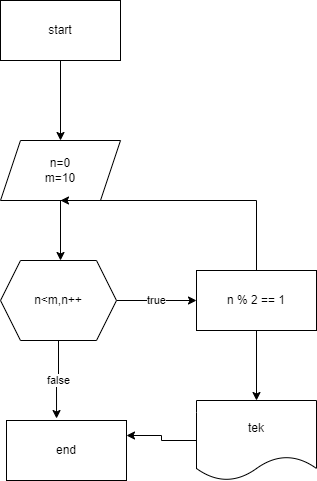

The diagram above was exported from draw.io. Its source (the exported page's mxGraphModel, read from the mxfile embedded in the PNG):
<mxGraphModel dx="868" dy="425" grid="1" gridSize="10" guides="1" tooltips="1" connect="1" arrows="1" fold="1" page="1" pageScale="1" pageWidth="827" pageHeight="1169" math="0" shadow="0">
  <root>
    <mxCell id="0" />
    <mxCell id="1" parent="0" />
    <mxCell id="GcrCegwIxmAQOaLB0ll0-4" style="edgeStyle=orthogonalEdgeStyle;rounded=0;orthogonalLoop=1;jettySize=auto;html=1;" edge="1" parent="1" source="GcrCegwIxmAQOaLB0ll0-2">
      <mxGeometry relative="1" as="geometry">
        <mxPoint x="414" y="160" as="targetPoint" />
      </mxGeometry>
    </mxCell>
    <mxCell id="GcrCegwIxmAQOaLB0ll0-2" value="start" style="rounded=0;whiteSpace=wrap;html=1;" vertex="1" parent="1">
      <mxGeometry x="354" y="20" width="120" height="60" as="geometry" />
    </mxCell>
    <mxCell id="GcrCegwIxmAQOaLB0ll0-9" style="edgeStyle=orthogonalEdgeStyle;rounded=0;orthogonalLoop=1;jettySize=auto;html=1;" edge="1" parent="1" source="GcrCegwIxmAQOaLB0ll0-5">
      <mxGeometry relative="1" as="geometry">
        <mxPoint x="414" y="280" as="targetPoint" />
      </mxGeometry>
    </mxCell>
    <mxCell id="GcrCegwIxmAQOaLB0ll0-5" value="n=0&lt;br&gt;m=10&lt;br&gt;" style="shape=parallelogram;perimeter=parallelogramPerimeter;whiteSpace=wrap;html=1;fixedSize=1;" vertex="1" parent="1">
      <mxGeometry x="354" y="160" width="120" height="60" as="geometry" />
    </mxCell>
    <mxCell id="GcrCegwIxmAQOaLB0ll0-11" value="true" style="edgeStyle=orthogonalEdgeStyle;rounded=0;orthogonalLoop=1;jettySize=auto;html=1;" edge="1" parent="1" source="GcrCegwIxmAQOaLB0ll0-7">
      <mxGeometry relative="1" as="geometry">
        <mxPoint x="550" y="320" as="targetPoint" />
      </mxGeometry>
    </mxCell>
    <mxCell id="AbBgoCeUeZKOgLogiG9y-13" value="false" style="edgeStyle=orthogonalEdgeStyle;rounded=0;orthogonalLoop=1;jettySize=auto;html=1;entryX=0.417;entryY=-0.033;entryDx=0;entryDy=0;entryPerimeter=0;" edge="1" parent="1" source="GcrCegwIxmAQOaLB0ll0-7" target="AbBgoCeUeZKOgLogiG9y-6">
      <mxGeometry relative="1" as="geometry" />
    </mxCell>
    <mxCell id="GcrCegwIxmAQOaLB0ll0-7" value="n&amp;lt;m,n++" style="shape=hexagon;perimeter=hexagonPerimeter2;whiteSpace=wrap;html=1;fixedSize=1;" vertex="1" parent="1">
      <mxGeometry x="354" y="280" width="116" height="80" as="geometry" />
    </mxCell>
    <mxCell id="AbBgoCeUeZKOgLogiG9y-2" style="edgeStyle=orthogonalEdgeStyle;rounded=0;orthogonalLoop=1;jettySize=auto;html=1;" edge="1" parent="1" source="GcrCegwIxmAQOaLB0ll0-12" target="AbBgoCeUeZKOgLogiG9y-3">
      <mxGeometry relative="1" as="geometry">
        <mxPoint x="610" y="440" as="targetPoint" />
      </mxGeometry>
    </mxCell>
    <mxCell id="AbBgoCeUeZKOgLogiG9y-9" style="edgeStyle=orthogonalEdgeStyle;rounded=0;orthogonalLoop=1;jettySize=auto;html=1;exitX=0.5;exitY=0;exitDx=0;exitDy=0;entryX=0.5;entryY=1;entryDx=0;entryDy=0;" edge="1" parent="1" source="GcrCegwIxmAQOaLB0ll0-12" target="GcrCegwIxmAQOaLB0ll0-5">
      <mxGeometry relative="1" as="geometry">
        <Array as="points">
          <mxPoint x="610" y="220" />
        </Array>
      </mxGeometry>
    </mxCell>
    <mxCell id="GcrCegwIxmAQOaLB0ll0-12" value="n % 2 == 1" style="rounded=0;whiteSpace=wrap;html=1;" vertex="1" parent="1">
      <mxGeometry x="550" y="290" width="120" height="60" as="geometry" />
    </mxCell>
    <mxCell id="AbBgoCeUeZKOgLogiG9y-8" style="edgeStyle=orthogonalEdgeStyle;rounded=0;orthogonalLoop=1;jettySize=auto;html=1;entryX=1;entryY=0.25;entryDx=0;entryDy=0;" edge="1" parent="1" source="AbBgoCeUeZKOgLogiG9y-3" target="AbBgoCeUeZKOgLogiG9y-6">
      <mxGeometry relative="1" as="geometry" />
    </mxCell>
    <mxCell id="AbBgoCeUeZKOgLogiG9y-3" value="tek" style="shape=document;whiteSpace=wrap;html=1;boundedLbl=1;" vertex="1" parent="1">
      <mxGeometry x="550" y="420" width="120" height="80" as="geometry" />
    </mxCell>
    <mxCell id="AbBgoCeUeZKOgLogiG9y-6" value="end" style="rounded=0;whiteSpace=wrap;html=1;" vertex="1" parent="1">
      <mxGeometry x="360" y="440" width="120" height="60" as="geometry" />
    </mxCell>
  </root>
</mxGraphModel>